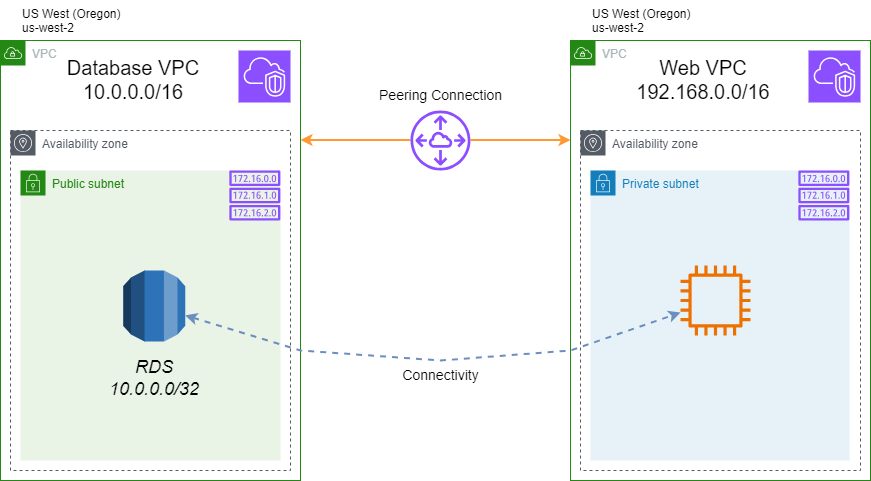

The diagram above was exported from draw.io. Its source (the exported page's mxGraphModel, read from the mxfile embedded in the PNG):
<mxGraphModel dx="1816" dy="602" grid="1" gridSize="10" guides="1" tooltips="1" connect="1" arrows="1" fold="1" page="1" pageScale="1" pageWidth="850" pageHeight="1100" math="0" shadow="0">
  <root>
    <mxCell id="0" />
    <mxCell id="1" parent="0" />
    <mxCell id="CrH-1scPD4Wo0NsQhDlx-59" value="Availability zone" style="sketch=0;outlineConnect=0;gradientColor=none;html=1;whiteSpace=wrap;fontSize=12;fontStyle=0;shape=mxgraph.aws4.group;grIcon=mxgraph.aws4.group_availability_zone;strokeColor=#545B64;fillColor=none;verticalAlign=top;align=left;spacingLeft=30;fontColor=#545B64;dashed=1;" vertex="1" parent="1">
      <mxGeometry x="450" y="320" width="280" height="340" as="geometry" />
    </mxCell>
    <mxCell id="CrH-1scPD4Wo0NsQhDlx-44" value="Private subnet" style="points=[[0,0],[0.25,0],[0.5,0],[0.75,0],[1,0],[1,0.25],[1,0.5],[1,0.75],[1,1],[0.75,1],[0.5,1],[0.25,1],[0,1],[0,0.75],[0,0.5],[0,0.25]];outlineConnect=0;gradientColor=none;html=1;whiteSpace=wrap;fontSize=12;fontStyle=0;container=1;pointerEvents=0;collapsible=0;recursiveResize=0;shape=mxgraph.aws4.group;grIcon=mxgraph.aws4.group_security_group;grStroke=0;strokeColor=#147EBA;fillColor=#E6F2F8;verticalAlign=top;align=left;spacingLeft=30;fontColor=#147EBA;dashed=0;" vertex="1" parent="1">
      <mxGeometry x="460" y="360" width="259" height="290" as="geometry" />
    </mxCell>
    <mxCell id="CrH-1scPD4Wo0NsQhDlx-1" value="VPC" style="points=[[0,0],[0.25,0],[0.5,0],[0.75,0],[1,0],[1,0.25],[1,0.5],[1,0.75],[1,1],[0.75,1],[0.5,1],[0.25,1],[0,1],[0,0.75],[0,0.5],[0,0.25]];outlineConnect=0;gradientColor=none;html=1;whiteSpace=wrap;fontSize=12;fontStyle=0;container=0;pointerEvents=0;collapsible=0;recursiveResize=0;shape=mxgraph.aws4.group;grIcon=mxgraph.aws4.group_vpc;strokeColor=#248814;fillColor=none;verticalAlign=top;align=left;spacingLeft=30;fontColor=#AAB7B8;dashed=0;" vertex="1" parent="1">
      <mxGeometry x="-130" y="230" width="300" height="440" as="geometry" />
    </mxCell>
    <mxCell id="CrH-1scPD4Wo0NsQhDlx-2" value="" style="sketch=0;points=[[0,0,0],[0.25,0,0],[0.5,0,0],[0.75,0,0],[1,0,0],[0,1,0],[0.25,1,0],[0.5,1,0],[0.75,1,0],[1,1,0],[0,0.25,0],[0,0.5,0],[0,0.75,0],[1,0.25,0],[1,0.5,0],[1,0.75,0]];outlineConnect=0;fontColor=#232F3E;fillColor=#8C4FFF;strokeColor=#ffffff;dashed=0;verticalLabelPosition=bottom;verticalAlign=top;align=center;html=1;fontSize=12;fontStyle=0;aspect=fixed;shape=mxgraph.aws4.resourceIcon;resIcon=mxgraph.aws4.vpc;container=0;" vertex="1" parent="1">
      <mxGeometry x="108" y="240" width="52" height="52" as="geometry" />
    </mxCell>
    <mxCell id="CrH-1scPD4Wo0NsQhDlx-4" value="US West (Oregon)&#10;us-west-2" style="text;whiteSpace=wrap;" vertex="1" parent="1">
      <mxGeometry x="-110" y="190" width="130" height="50" as="geometry" />
    </mxCell>
    <mxCell id="CrH-1scPD4Wo0NsQhDlx-6" value="Availability zone" style="sketch=0;outlineConnect=0;gradientColor=none;html=1;whiteSpace=wrap;fontSize=12;fontStyle=0;shape=mxgraph.aws4.group;grIcon=mxgraph.aws4.group_availability_zone;strokeColor=#545B64;fillColor=none;verticalAlign=top;align=left;spacingLeft=30;fontColor=#545B64;dashed=1;" vertex="1" parent="1">
      <mxGeometry x="-120" y="320" width="280" height="340" as="geometry" />
    </mxCell>
    <mxCell id="CrH-1scPD4Wo0NsQhDlx-7" value="Public subnet" style="points=[[0,0],[0.25,0],[0.5,0],[0.75,0],[1,0],[1,0.25],[1,0.5],[1,0.75],[1,1],[0.75,1],[0.5,1],[0.25,1],[0,1],[0,0.75],[0,0.5],[0,0.25]];outlineConnect=0;gradientColor=none;html=1;whiteSpace=wrap;fontSize=12;fontStyle=0;container=1;pointerEvents=0;collapsible=0;recursiveResize=0;shape=mxgraph.aws4.group;grIcon=mxgraph.aws4.group_security_group;grStroke=0;strokeColor=#248814;fillColor=#E9F3E6;verticalAlign=top;align=left;spacingLeft=30;fontColor=#248814;dashed=0;" vertex="1" parent="1">
      <mxGeometry x="-110" y="360" width="260" height="290" as="geometry" />
    </mxCell>
    <mxCell id="CrH-1scPD4Wo0NsQhDlx-8" value="RDS&#10;10.0.0.0/32" style="text;whiteSpace=wrap;align=center;fontSize=18;fontStyle=2" vertex="1" parent="CrH-1scPD4Wo0NsQhDlx-7">
      <mxGeometry x="60" y="180" width="147.5" height="40" as="geometry" />
    </mxCell>
    <mxCell id="CrH-1scPD4Wo0NsQhDlx-55" value="" style="outlineConnect=0;dashed=0;verticalLabelPosition=bottom;verticalAlign=top;align=center;html=1;shape=mxgraph.aws3.rds;fillColor=#2E73B8;gradientColor=none;" vertex="1" parent="CrH-1scPD4Wo0NsQhDlx-7">
      <mxGeometry x="102.75" y="100" width="62" height="71" as="geometry" />
    </mxCell>
    <mxCell id="CrH-1scPD4Wo0NsQhDlx-11" value="Database VPC&#10;10.0.0.0/16" style="text;whiteSpace=wrap;align=center;fontSize=20;" vertex="1" parent="1">
      <mxGeometry x="-86" y="239" width="178" height="70" as="geometry" />
    </mxCell>
    <mxCell id="CrH-1scPD4Wo0NsQhDlx-13" value="" style="sketch=0;outlineConnect=0;fontColor=#232F3E;gradientColor=none;fillColor=#8C4FFF;strokeColor=none;dashed=0;verticalLabelPosition=bottom;verticalAlign=top;align=center;html=1;fontSize=12;fontStyle=0;aspect=fixed;pointerEvents=1;shape=mxgraph.aws4.route_table;" vertex="1" parent="1">
      <mxGeometry x="98.69" y="360" width="51.31" height="50" as="geometry" />
    </mxCell>
    <mxCell id="CrH-1scPD4Wo0NsQhDlx-49" value="" style="sketch=0;outlineConnect=0;fontColor=#232F3E;gradientColor=none;fillColor=#ED7100;strokeColor=none;dashed=0;verticalLabelPosition=bottom;verticalAlign=top;align=center;html=1;fontSize=12;fontStyle=0;aspect=fixed;pointerEvents=1;shape=mxgraph.aws4.instance2;" vertex="1" parent="1">
      <mxGeometry x="550" y="455" width="70" height="70" as="geometry" />
    </mxCell>
    <mxCell id="CrH-1scPD4Wo0NsQhDlx-56" value="VPC" style="points=[[0,0],[0.25,0],[0.5,0],[0.75,0],[1,0],[1,0.25],[1,0.5],[1,0.75],[1,1],[0.75,1],[0.5,1],[0.25,1],[0,1],[0,0.75],[0,0.5],[0,0.25]];outlineConnect=0;gradientColor=none;html=1;whiteSpace=wrap;fontSize=12;fontStyle=0;container=0;pointerEvents=0;collapsible=0;recursiveResize=0;shape=mxgraph.aws4.group;grIcon=mxgraph.aws4.group_vpc;strokeColor=#248814;fillColor=none;verticalAlign=top;align=left;spacingLeft=30;fontColor=#AAB7B8;dashed=0;" vertex="1" parent="1">
      <mxGeometry x="440" y="230" width="300" height="440" as="geometry" />
    </mxCell>
    <mxCell id="CrH-1scPD4Wo0NsQhDlx-57" value="" style="sketch=0;points=[[0,0,0],[0.25,0,0],[0.5,0,0],[0.75,0,0],[1,0,0],[0,1,0],[0.25,1,0],[0.5,1,0],[0.75,1,0],[1,1,0],[0,0.25,0],[0,0.5,0],[0,0.75,0],[1,0.25,0],[1,0.5,0],[1,0.75,0]];outlineConnect=0;fontColor=#232F3E;fillColor=#8C4FFF;strokeColor=#ffffff;dashed=0;verticalLabelPosition=bottom;verticalAlign=top;align=center;html=1;fontSize=12;fontStyle=0;aspect=fixed;shape=mxgraph.aws4.resourceIcon;resIcon=mxgraph.aws4.vpc;container=0;" vertex="1" parent="1">
      <mxGeometry x="678" y="240" width="52" height="52" as="geometry" />
    </mxCell>
    <mxCell id="CrH-1scPD4Wo0NsQhDlx-58" value="US West (Oregon)&#10;us-west-2" style="text;whiteSpace=wrap;" vertex="1" parent="1">
      <mxGeometry x="460" y="190" width="130" height="50" as="geometry" />
    </mxCell>
    <mxCell id="CrH-1scPD4Wo0NsQhDlx-63" value="Web VPC&#10;192.168.0.0/16" style="text;whiteSpace=wrap;align=center;fontSize=20;" vertex="1" parent="1">
      <mxGeometry x="484" y="239" width="178" height="70" as="geometry" />
    </mxCell>
    <mxCell id="CrH-1scPD4Wo0NsQhDlx-64" value="" style="sketch=0;outlineConnect=0;fontColor=#232F3E;gradientColor=none;fillColor=#8C4FFF;strokeColor=none;dashed=0;verticalLabelPosition=bottom;verticalAlign=top;align=center;html=1;fontSize=12;fontStyle=0;aspect=fixed;pointerEvents=1;shape=mxgraph.aws4.route_table;" vertex="1" parent="1">
      <mxGeometry x="667.69" y="360" width="51.31" height="50" as="geometry" />
    </mxCell>
    <mxCell id="CrH-1scPD4Wo0NsQhDlx-66" value="" style="sketch=0;outlineConnect=0;fontColor=#232F3E;gradientColor=none;fillColor=#8C4FFF;strokeColor=none;dashed=0;verticalLabelPosition=bottom;verticalAlign=top;align=center;html=1;fontSize=12;fontStyle=0;aspect=fixed;pointerEvents=1;shape=mxgraph.aws4.peering;" vertex="1" parent="1">
      <mxGeometry x="280" y="300" width="60" height="60" as="geometry" />
    </mxCell>
    <mxCell id="CrH-1scPD4Wo0NsQhDlx-67" value="&lt;font style=&quot;font-size: 14px;&quot;&gt;Peering Connection&lt;/font&gt;" style="text;html=1;align=center;verticalAlign=middle;resizable=0;points=[];autosize=1;strokeColor=none;fillColor=none;" vertex="1" parent="1">
      <mxGeometry x="235" y="270" width="150" height="30" as="geometry" />
    </mxCell>
    <mxCell id="CrH-1scPD4Wo0NsQhDlx-69" value="" style="endArrow=classic;html=1;rounded=0;strokeWidth=2;strokeColor=#FF9933;" edge="1" parent="1">
      <mxGeometry width="50" height="50" relative="1" as="geometry">
        <mxPoint x="280" y="329.5" as="sourcePoint" />
        <mxPoint x="170" y="329.5" as="targetPoint" />
      </mxGeometry>
    </mxCell>
    <mxCell id="CrH-1scPD4Wo0NsQhDlx-70" value="" style="endArrow=classic;html=1;rounded=0;strokeWidth=2;strokeColor=#FF9933;" edge="1" parent="1">
      <mxGeometry width="50" height="50" relative="1" as="geometry">
        <mxPoint x="339.99931821280825" y="329.5" as="sourcePoint" />
        <mxPoint x="440" y="329.5" as="targetPoint" />
      </mxGeometry>
    </mxCell>
    <mxCell id="CrH-1scPD4Wo0NsQhDlx-71" value="" style="endArrow=classic;startArrow=classic;html=1;rounded=0;dashed=1;fillColor=#dae8fc;strokeColor=#6c8ebf;strokeWidth=2;" edge="1" parent="1" source="CrH-1scPD4Wo0NsQhDlx-55" target="CrH-1scPD4Wo0NsQhDlx-49">
      <mxGeometry width="50" height="50" relative="1" as="geometry">
        <mxPoint x="310" y="480" as="sourcePoint" />
        <mxPoint x="370" y="500" as="targetPoint" />
        <Array as="points">
          <mxPoint x="170" y="540" />
          <mxPoint x="310" y="550" />
          <mxPoint x="440" y="540" />
        </Array>
      </mxGeometry>
    </mxCell>
    <mxCell id="CrH-1scPD4Wo0NsQhDlx-72" value="&lt;font style=&quot;font-size: 14px;&quot;&gt;Connectivity&lt;/font&gt;" style="text;html=1;align=center;verticalAlign=middle;resizable=0;points=[];autosize=1;strokeColor=none;fillColor=none;" vertex="1" parent="1">
      <mxGeometry x="260" y="550" width="100" height="30" as="geometry" />
    </mxCell>
  </root>
</mxGraphModel>